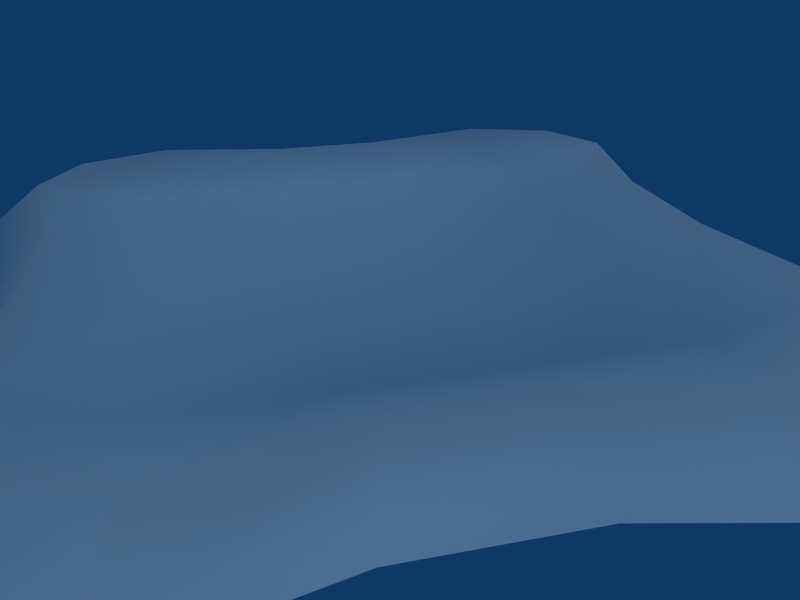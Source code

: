 # Source: silde.blend  (saved by Blender 2.49.2; exported with 4.5.12 LTS)
import bpy
from mathutils import Matrix  # noqa: F401  (used for matrix-valued properties, if any)

bpy.ops.wm.read_factory_settings(use_empty=True)
scene = bpy.context.scene
scene.name = 'Scene'

# ---- collections
col_collection_1 = bpy.data.collections.new('Collection 1'); scene.collection.children.link(col_collection_1)

# ---- materials (node trees are filled in below, after node groups)
mat_material = bpy.data.materials.new('Material')
mat_material.alpha_threshold = 0.0
mat_material.roughness = 0.5
mat_material.specular_intensity = 0.6
mat_material.line_color = (0.0, 0.0, 0.0, 1.0)

# ---- material node trees

# ---- world
world_world = bpy.data.worlds.new('World'); scene.world = world_world
world_world.color = (0.05656, 0.2208, 0.4)
world_world.use_sun_shadow = False
world_world.sun_shadow_jitter_overblur = 0.0
world_world.cycles.sampling_method = 'MANUAL'
world_world.cycles.sample_map_resolution = 256

# ---- cameras
cam_camera = bpy.data.cameras.new('Camera')
cam_camera.passepartout_alpha = 0.2
cam_camera.clip_end = 100.0
cam_camera.lens = 35.0
cam_camera.ortho_scale = 7.314
cam_camera.show_passepartout = False
cam_camera.show_safe_areas = True
cam_camera.dof.focus_distance = 0.0
cam_camera.dof.aperture_fstop = 128.0

# ---- lights
light_spot = bpy.data.lights.new('Spot', 'SUN')
light_spot.transmission_factor = 0.0
light_spot.cutoff_distance = 30.0
light_spot.angle = 1.571
light_spot.energy = 1.0
light_spot.shadow_buffer_clip_start = 1.001
light_spot.shadow_soft_size = 1.0
light_spot.shadow_cascade_max_distance = 1000.0
light_spot.cycles.use_multiple_importance_sampling = False

# ---- meshes
me_plane = bpy.data.meshes.new('Plane')
me_plane.from_pydata([(0.8, 0.8, 0.0), (0.8, -0.8, 0.0), (-0.8, -0.8, 0.0), (-0.8, 0.8, 0.0), (0.6, -0.9, 0.0), (0.18, -0.81, 0.0), (-0.18, -0.81, 0.0), (-0.6, -0.9, 0.0), (0.6, 0.9, 0.0), (0.18, 0.81, 0.0), (-0.18, 0.81, 0.0), (-0.6, 0.9, 0.0), (0.9, 0.54, 0.0), (0.81, 0.162, 0.0), (0.81, -0.162, 0.0), (0.9, -0.54, 0.0), (-0.9, -0.54, 0.0), (-0.81, -0.162, 0.0), (-0.81, 0.162, 0.0), (-0.9, 0.54, 0.0), (0.6, -0.6, -0.1333), (0.6, -0.2, -0.1333), (0.6, 0.2, -0.1333), (0.6, 0.6, -0.1333), (0.2, -0.6, -0.1333), (0.2, -0.2, -0.2667), (0.2, 0.2, -0.2667), (0.2, 0.6, -0.1333), (-0.2, -0.6, -0.1333), (-0.2, -0.2, -0.2667), (-0.2, 0.2, -0.2667), (-0.2, 0.6, -0.1333), (-0.6, -0.6, -0.1333), (-0.6, -0.2, -0.1333), (-0.6, 0.2, -0.1333), (-0.6, 0.6, -0.1333), (0.96, -0.96, -0.2511), (0.72, -1.08, -0.2511), (0.216, -0.972, -0.2511), (-0.216, -0.972, -0.2511), (-0.72, -1.08, -0.2511), (-0.96, -0.96, -0.2511), (0.96, 0.96, -0.2511), (0.72, 1.08, -0.2511), (0.216, 0.972, -0.2511), (-0.216, 0.972, -0.2511), (-0.72, 1.08, -0.2511), (-0.96, 0.96, -0.2511), (1.08, 0.648, -0.2511), (0.972, 0.1944, -0.2511), (0.972, -0.1944, -0.2511), (1.08, -0.648, -0.2511), (-1.08, -0.648, -0.2511), (-0.972, -0.1944, -0.2511), (-0.972, 0.1944, -0.2511), (-1.08, 0.648, -0.2511)], [], [(12, 0, 8, 23), (23, 22, 13, 12), (22, 21, 14, 13), (21, 20, 15, 14), (20, 4, 1, 15), (9, 27, 23, 8), (27, 26, 22, 23), (26, 25, 21, 22), (25, 24, 20, 21), (24, 5, 4, 20), (10, 31, 27, 9), (31, 30, 26, 27), (30, 29, 25, 26), (29, 28, 24, 25), (28, 6, 5, 24), (11, 35, 31, 10), (35, 34, 30, 31), (34, 33, 29, 30), (33, 32, 28, 29), (32, 7, 6, 28), (3, 19, 35, 11), (19, 18, 34, 35), (18, 17, 33, 34), (17, 16, 32, 33), (16, 2, 7, 32), (1, 4, 37, 36), (4, 5, 38, 37), (5, 6, 39, 38), (6, 7, 40, 39), (7, 2, 41, 40), (8, 0, 42, 43), (9, 8, 43, 44), (10, 9, 44, 45), (11, 10, 45, 46), (3, 11, 46, 47), (0, 12, 48, 42), (12, 13, 49, 48), (13, 14, 50, 49), (14, 15, 51, 50), (15, 1, 36, 51), (2, 16, 52, 41), (16, 17, 53, 52), (17, 18, 54, 53), (18, 19, 55, 54), (19, 3, 47, 55)])
me_plane.polygons.foreach_set('use_smooth', [True] * 45)
_uv = me_plane.uv_layers.new(name='UVTex')
_uv.uv.foreach_set('vector', [-0.2522, 0.03575, -0.1663, -0.1682, -0.01045, -0.2524, 0.00896, 0.003307, 0.00896, 0.003307, -0.0002152, 0.3295, -0.2137, 0.3553, -0.2522, 0.03575, -0.0002152, 0.3295, 0.001332, 0.6648, -0.2109, 0.6387, -0.2137, 0.3553, 0.001332, 0.6648, 0.0107, 0.988, -0.2482, 0.9567, -0.2109, 0.6387, 0.0107, 0.988, -0.008193, 1.241, -0.1625, 1.158, -0.2482, 0.9567, 0.3446, -0.2195, 0.3331, -0.005449, 0.00896, 0.003307, -0.01045, -0.2524, 0.3331, -0.005449, 0.3436, 0.3394, -0.0002152, 0.3295, 0.00896, 0.003307, 0.3436, 0.3394, 0.3418, 0.6554, 0.001332, 0.6648, -0.0002152, 0.3295, 0.3418, 0.6554, 0.332, 0.9958, 0.0107, 0.988, 0.001332, 0.6648, 0.332, 0.9958, 0.3433, 1.209, -0.008193, 1.241, 0.0107, 0.988, 0.6597, -0.2172, 0.6711, -0.003882, 0.3331, -0.005449, 0.3446, -0.2195, 0.6711, -0.003882, 0.6592, 0.3372, 0.3436, 0.3394, 0.3331, -0.005449, 0.6592, 0.3372, 0.659, 0.6531, 0.3418, 0.6554, 0.3436, 0.3394, 0.659, 0.6531, 0.6685, 0.9963, 0.332, 0.9958, 0.3418, 0.6554, 0.6685, 0.9963, 0.6562, 1.208, 0.3433, 1.209, 0.332, 0.9958, 1.014, -0.2487, 0.9938, 0.005461, 0.6711, -0.003882, 0.6597, -0.2172, 0.9938, 0.005461, 1.002, 0.3298, 0.6592, 0.3372, 0.6711, -0.003882, 1.002, 0.3298, 0.9992, 0.6644, 0.659, 0.6531, 0.6592, 0.3372, 0.9992, 0.6644, 0.9895, 0.9881, 0.6685, 0.9963, 0.659, 0.6531, 0.9895, 0.9881, 1.008, 1.241, 0.6562, 1.208, 0.6685, 0.9963, 1.169, -0.1646, 1.253, 0.03835, 0.9938, 0.005461, 1.014, -0.2487, 1.253, 0.03835, 1.215, 0.3561, 1.002, 0.3298, 0.9938, 0.005461, 1.215, 0.3561, 1.211, 0.6388, 0.9992, 0.6644, 1.002, 0.3298, 1.211, 0.6388, 1.248, 0.9568, 0.9895, 0.9881, 0.9992, 0.6644, 1.248, 0.9568, 1.163, 1.158, 1.008, 1.241, 0.9895, 0.9881, -0.1625, 1.158, -0.008193, 1.241, -0.1539, 1.479, -0.3613, 1.356, -0.008193, 1.241, 0.3433, 1.209, 0.3049, 1.473, -0.1539, 1.479, 0.3433, 1.209, 0.6562, 1.208, 0.6949, 1.473, 0.3049, 1.473, 0.6562, 1.208, 1.008, 1.241, 1.154, 1.479, 0.6949, 1.473, 1.008, 1.241, 1.163, 1.158, 1.361, 1.356, 1.154, 1.479, -0.01045, -0.2524, -0.1663, -0.1682, -0.3681, -0.3679, -0.1584, -0.4931, 0.3446, -0.2195, -0.01045, -0.2524, -0.1584, -0.4931, 0.3068, -0.4873, 0.6597, -0.2172, 0.3446, -0.2195, 0.3068, -0.4873, 0.7001, -0.4839, 1.014, -0.2487, 0.6597, -0.2172, 0.7001, -0.4839, 1.162, -0.4873, 1.169, -0.1646, 1.014, -0.2487, 1.162, -0.4873, 1.37, -0.3624, -0.1663, -0.1682, -0.2522, 0.03575, -0.5, -0.09469, -0.3681, -0.3679, -0.2522, 0.03575, -0.2137, 0.3553, -0.4793, 0.3238, -0.5, -0.09469, -0.2137, 0.3553, -0.2109, 0.6387, -0.4757, 0.6729, -0.4793, 0.3238, -0.2109, 0.6387, -0.2482, 0.9567, -0.4928, 1.087, -0.4757, 0.6729, -0.2482, 0.9567, -0.1625, 1.158, -0.3613, 1.356, -0.4928, 1.087, 1.163, 1.158, 1.248, 0.9568, 1.493, 1.087, 1.361, 1.356, 1.248, 0.9568, 1.211, 0.6388, 1.476, 0.6731, 1.493, 1.087, 1.211, 0.6388, 1.215, 0.3561, 1.479, 0.3251, 1.476, 0.6731, 1.215, 0.3561, 1.253, 0.03835, 1.5, -0.09084, 1.479, 0.3251, 1.253, 0.03835, 1.169, -0.1646, 1.37, -0.3624, 1.5, -0.09084])
me_plane.materials.append(mat_material)
me_plane.use_remesh_preserve_volume = False
me_plane.use_remesh_preserve_attributes = False
me_plane.use_mirror_vertex_groups = False
me_plane.update()

# ---- objects
ob_plane = bpy.data.objects.new('Plane', me_plane)
ob_lamp = bpy.data.objects.new('Lamp', light_spot)
ob_camera = bpy.data.objects.new('Camera', cam_camera)

# ---- transforms, parenting, visibility, modifiers, constraints
ob_plane.location = (0.0, 0.0, 2.4)
ob_plane.scale = (30.0, 30.0, 18.0)
ob_plane.lock_rotations_4d = False
ob_plane.empty_display_type = 'ARROWS'
ob_plane.lineart.crease_threshold = 0.0
ob_lamp.location = (4.076, 1.005, 27.9)
ob_lamp.rotation_euler = (0.6503, 0.05522, 1.866)
ob_lamp.lock_rotations_4d = False
ob_lamp.empty_display_type = 'ARROWS'
ob_lamp.color = (0.0, 0.0, 0.0, 0.0)
ob_lamp.lineart.crease_threshold = 0.0
ob_camera.location = (54.33, -10.34, 23.8)
ob_camera.rotation_euler = (1.109, 0.01082, 1.343)
ob_camera.scale = (5.577, 5.577, 5.577)
ob_camera.lock_rotations_4d = False
ob_camera.empty_display_type = 'ARROWS'
ob_camera.color = (0.0, 0.0, 0.0, 0.0)
ob_camera.display_type = 'WIRE'
ob_camera.lineart.crease_threshold = 0.0

# ---- collection membership
col_collection_1.objects.link(ob_plane)
col_collection_1.objects.link(ob_lamp)
col_collection_1.objects.link(ob_camera)

# ---- scene / render settings (as saved in the file)
scene.camera = ob_camera
scene.frame_start = 1; scene.frame_end = 250; scene.frame_set(1)
scene.render.engine = 'BLENDER_EEVEE_NEXT'
scene.render.image_settings.file_format = 'JPEG'
scene.render.image_settings.color_mode = 'RGB'
scene.render.image_settings.compression = 90
scene.render.resolution_x = 800
scene.render.resolution_y = 600
scene.render.pixel_aspect_x = 100.0
scene.render.pixel_aspect_y = 100.0
scene.render.fps = 25
scene.render.dither_intensity = 0.0
scene.render.use_compositing = False
scene.render.use_sequencer = False
scene.render.bake_margin = 2
scene.render.bake_bias = 0.0
scene.render.use_stamp_time = False
scene.render.use_stamp_date = False
scene.render.use_stamp_frame = False
scene.render.use_stamp_camera = False
scene.render.use_stamp_scene = False
scene.render.use_stamp_filename = False
scene.render.use_stamp_render_time = False
scene.render.stamp_font_size = 0
scene.cycles.use_denoising = False
scene.cycles.samples = 10
scene.cycles.sampling_pattern = 'TABULATED_SOBOL'
scene.cycles.light_sampling_threshold = 0.0
scene.cycles.use_adaptive_sampling = False
scene.cycles.use_light_tree = False
scene.cycles.blur_glossy = 0.0
scene.cycles.volume_bounces = 1
scene.cycles.pixel_filter_type = 'GAUSSIAN'
scene.cycles.sample_clamp_indirect = 0.0
scene.view_settings.view_transform = 'Raw'
bpy.context.view_layer.update()
